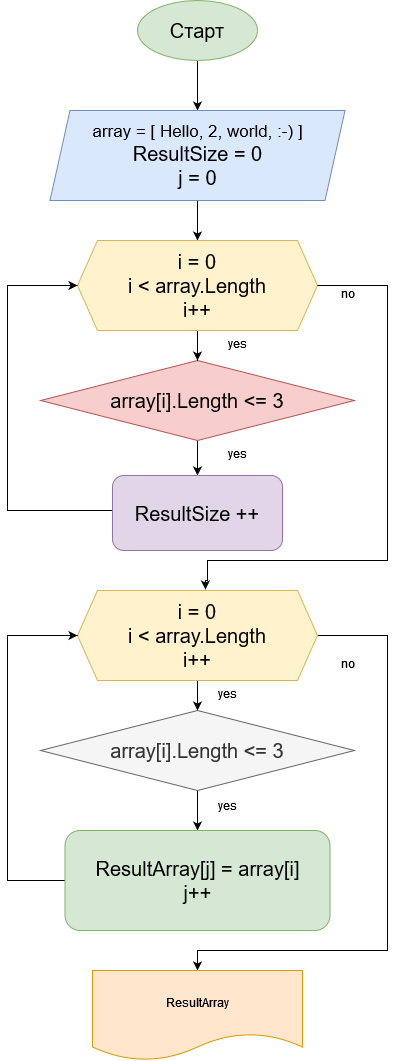

The diagram above was exported from draw.io. Its source (the exported page's mxGraphModel, read from the mxfile embedded in the PNG):
<mxGraphModel dx="723" dy="739" grid="1" gridSize="10" guides="1" tooltips="1" connect="1" arrows="1" fold="1" page="1" pageScale="1" pageWidth="827" pageHeight="1169" math="0" shadow="0">
  <root>
    <mxCell id="0" />
    <mxCell id="1" parent="0" />
    <mxCell id="8jOXPnS2Y_gBE0FJdtBY-3" style="edgeStyle=orthogonalEdgeStyle;rounded=0;orthogonalLoop=1;jettySize=auto;html=1;exitX=0.5;exitY=1;exitDx=0;exitDy=0;entryX=0.5;entryY=0;entryDx=0;entryDy=0;" edge="1" parent="1" source="8jOXPnS2Y_gBE0FJdtBY-1" target="8jOXPnS2Y_gBE0FJdtBY-2">
      <mxGeometry relative="1" as="geometry" />
    </mxCell>
    <mxCell id="8jOXPnS2Y_gBE0FJdtBY-1" value="&lt;font style=&quot;font-size: 20px;&quot;&gt;Старт&lt;/font&gt;" style="ellipse;whiteSpace=wrap;html=1;fillColor=#d5e8d4;strokeColor=#82b366;" vertex="1" parent="1">
      <mxGeometry x="330" y="50" width="120" height="60" as="geometry" />
    </mxCell>
    <mxCell id="8jOXPnS2Y_gBE0FJdtBY-7" style="edgeStyle=orthogonalEdgeStyle;rounded=0;orthogonalLoop=1;jettySize=auto;html=1;exitX=0.5;exitY=1;exitDx=0;exitDy=0;entryX=0.5;entryY=0;entryDx=0;entryDy=0;" edge="1" parent="1" source="8jOXPnS2Y_gBE0FJdtBY-2" target="8jOXPnS2Y_gBE0FJdtBY-6">
      <mxGeometry relative="1" as="geometry" />
    </mxCell>
    <mxCell id="8jOXPnS2Y_gBE0FJdtBY-2" value="&lt;div&gt;&lt;font style=&quot;font-size: 17px;&quot;&gt;array = [ Hello, 2, world, :-) ]&lt;/font&gt;&lt;br&gt;&lt;/div&gt;&lt;div&gt;&lt;font style=&quot;font-size: 20px;&quot;&gt;ResultSize = 0&lt;/font&gt;&lt;/div&gt;&lt;div&gt;&lt;font style=&quot;font-size: 20px;&quot;&gt;j = 0&lt;br&gt;&lt;/font&gt;&lt;/div&gt;" style="shape=parallelogram;perimeter=parallelogramPerimeter;whiteSpace=wrap;html=1;fixedSize=1;fillColor=#dae8fc;strokeColor=#6c8ebf;" vertex="1" parent="1">
      <mxGeometry x="242.5" y="160" width="295" height="90" as="geometry" />
    </mxCell>
    <mxCell id="8jOXPnS2Y_gBE0FJdtBY-13" style="edgeStyle=orthogonalEdgeStyle;rounded=0;orthogonalLoop=1;jettySize=auto;html=1;exitX=0.5;exitY=1;exitDx=0;exitDy=0;entryX=0.5;entryY=0;entryDx=0;entryDy=0;" edge="1" parent="1" source="8jOXPnS2Y_gBE0FJdtBY-5" target="8jOXPnS2Y_gBE0FJdtBY-8">
      <mxGeometry relative="1" as="geometry" />
    </mxCell>
    <mxCell id="8jOXPnS2Y_gBE0FJdtBY-5" value="&lt;font style=&quot;font-size: 20px;&quot;&gt;array[i].Length &amp;lt;= 3&lt;/font&gt;" style="rhombus;whiteSpace=wrap;html=1;fillColor=#f8cecc;strokeColor=#b85450;" vertex="1" parent="1">
      <mxGeometry x="233.13" y="410" width="313.75" height="80" as="geometry" />
    </mxCell>
    <mxCell id="8jOXPnS2Y_gBE0FJdtBY-11" style="edgeStyle=orthogonalEdgeStyle;rounded=0;orthogonalLoop=1;jettySize=auto;html=1;exitX=0.5;exitY=1;exitDx=0;exitDy=0;entryX=0.5;entryY=0;entryDx=0;entryDy=0;" edge="1" parent="1" source="8jOXPnS2Y_gBE0FJdtBY-6" target="8jOXPnS2Y_gBE0FJdtBY-5">
      <mxGeometry relative="1" as="geometry" />
    </mxCell>
    <mxCell id="8jOXPnS2Y_gBE0FJdtBY-6" value="&lt;div&gt;&lt;font style=&quot;font-size: 20px;&quot;&gt;i = 0 &lt;br&gt;&lt;/font&gt;&lt;/div&gt;&lt;div&gt;&lt;font style=&quot;font-size: 20px;&quot;&gt;i &amp;lt; array.Length&lt;/font&gt;&lt;/div&gt;&lt;div&gt;&lt;font style=&quot;font-size: 20px;&quot;&gt;i++&lt;br&gt;&lt;/font&gt;&lt;/div&gt;" style="shape=hexagon;perimeter=hexagonPerimeter2;whiteSpace=wrap;html=1;fixedSize=1;fillColor=#fff2cc;strokeColor=#d6b656;" vertex="1" parent="1">
      <mxGeometry x="270" y="290" width="240" height="90" as="geometry" />
    </mxCell>
    <mxCell id="8jOXPnS2Y_gBE0FJdtBY-16" style="edgeStyle=orthogonalEdgeStyle;rounded=0;orthogonalLoop=1;jettySize=auto;html=1;entryX=0;entryY=0.5;entryDx=0;entryDy=0;" edge="1" parent="1" source="8jOXPnS2Y_gBE0FJdtBY-8" target="8jOXPnS2Y_gBE0FJdtBY-6">
      <mxGeometry relative="1" as="geometry">
        <Array as="points">
          <mxPoint x="200" y="560" />
          <mxPoint x="200" y="335" />
        </Array>
      </mxGeometry>
    </mxCell>
    <mxCell id="8jOXPnS2Y_gBE0FJdtBY-8" value="&lt;font style=&quot;font-size: 20px;&quot;&gt;ResultSize ++&lt;br&gt;&lt;/font&gt;" style="rounded=1;whiteSpace=wrap;html=1;fillColor=#e1d5e7;strokeColor=#9673a6;" vertex="1" parent="1">
      <mxGeometry x="305" y="525" width="170" height="75" as="geometry" />
    </mxCell>
    <mxCell id="8jOXPnS2Y_gBE0FJdtBY-14" value="yes" style="text;html=1;align=center;verticalAlign=middle;resizable=0;points=[];autosize=1;strokeColor=none;fillColor=none;" vertex="1" parent="1">
      <mxGeometry x="410" y="488" width="40" height="30" as="geometry" />
    </mxCell>
    <mxCell id="8jOXPnS2Y_gBE0FJdtBY-15" value="yes" style="text;html=1;align=center;verticalAlign=middle;resizable=0;points=[];autosize=1;strokeColor=none;fillColor=none;" vertex="1" parent="1">
      <mxGeometry x="410" y="378" width="40" height="30" as="geometry" />
    </mxCell>
    <mxCell id="8jOXPnS2Y_gBE0FJdtBY-21" style="edgeStyle=orthogonalEdgeStyle;rounded=0;orthogonalLoop=1;jettySize=auto;html=1;exitX=0.5;exitY=1;exitDx=0;exitDy=0;entryX=0.5;entryY=0;entryDx=0;entryDy=0;" edge="1" parent="1" source="8jOXPnS2Y_gBE0FJdtBY-17" target="8jOXPnS2Y_gBE0FJdtBY-18">
      <mxGeometry relative="1" as="geometry" />
    </mxCell>
    <mxCell id="8jOXPnS2Y_gBE0FJdtBY-30" style="edgeStyle=orthogonalEdgeStyle;rounded=0;orthogonalLoop=1;jettySize=auto;html=1;exitX=1;exitY=0.5;exitDx=0;exitDy=0;entryX=0.5;entryY=0;entryDx=0;entryDy=0;" edge="1" parent="1" source="8jOXPnS2Y_gBE0FJdtBY-17" target="8jOXPnS2Y_gBE0FJdtBY-27">
      <mxGeometry relative="1" as="geometry">
        <Array as="points">
          <mxPoint x="580" y="685" />
          <mxPoint x="580" y="1000" />
          <mxPoint x="390" y="1000" />
        </Array>
      </mxGeometry>
    </mxCell>
    <mxCell id="8jOXPnS2Y_gBE0FJdtBY-17" value="&lt;div&gt;&lt;font style=&quot;font-size: 20px;&quot;&gt;i = 0 &lt;br&gt;&lt;/font&gt;&lt;/div&gt;&lt;div&gt;&lt;font style=&quot;font-size: 20px;&quot;&gt;i &amp;lt; array.Length&lt;/font&gt;&lt;/div&gt;&lt;div&gt;&lt;font style=&quot;font-size: 20px;&quot;&gt;i++&lt;br&gt;&lt;/font&gt;&lt;/div&gt;" style="shape=hexagon;perimeter=hexagonPerimeter2;whiteSpace=wrap;html=1;fixedSize=1;fillColor=#fff2cc;strokeColor=#d6b656;" vertex="1" parent="1">
      <mxGeometry x="270" y="640" width="240" height="90" as="geometry" />
    </mxCell>
    <mxCell id="8jOXPnS2Y_gBE0FJdtBY-23" style="edgeStyle=orthogonalEdgeStyle;rounded=0;orthogonalLoop=1;jettySize=auto;html=1;exitX=0.5;exitY=1;exitDx=0;exitDy=0;" edge="1" parent="1" source="8jOXPnS2Y_gBE0FJdtBY-18" target="8jOXPnS2Y_gBE0FJdtBY-22">
      <mxGeometry relative="1" as="geometry" />
    </mxCell>
    <mxCell id="8jOXPnS2Y_gBE0FJdtBY-18" value="&lt;font style=&quot;font-size: 20px;&quot;&gt;array[i].Length &amp;lt;= 3&lt;/font&gt;" style="rhombus;whiteSpace=wrap;html=1;fillColor=#f5f5f5;fontColor=#333333;strokeColor=#666666;" vertex="1" parent="1">
      <mxGeometry x="233.13" y="760" width="313.75" height="80" as="geometry" />
    </mxCell>
    <mxCell id="8jOXPnS2Y_gBE0FJdtBY-24" style="edgeStyle=orthogonalEdgeStyle;rounded=0;orthogonalLoop=1;jettySize=auto;html=1;exitX=0;exitY=0.5;exitDx=0;exitDy=0;entryX=0;entryY=0.5;entryDx=0;entryDy=0;" edge="1" parent="1" source="8jOXPnS2Y_gBE0FJdtBY-22" target="8jOXPnS2Y_gBE0FJdtBY-17">
      <mxGeometry relative="1" as="geometry">
        <Array as="points">
          <mxPoint x="200" y="930" />
          <mxPoint x="200" y="685" />
        </Array>
      </mxGeometry>
    </mxCell>
    <mxCell id="8jOXPnS2Y_gBE0FJdtBY-22" value="&lt;div&gt;&lt;font style=&quot;font-size: 20px;&quot;&gt;ResultArray[j] = array[i]&lt;/font&gt;&lt;/div&gt;&lt;div&gt;&lt;font style=&quot;font-size: 20px;&quot;&gt;j++&lt;br&gt;&lt;/font&gt;&lt;/div&gt;" style="rounded=1;whiteSpace=wrap;html=1;fillColor=#d5e8d4;strokeColor=#82b366;" vertex="1" parent="1">
      <mxGeometry x="257.5" y="880" width="265" height="100" as="geometry" />
    </mxCell>
    <mxCell id="8jOXPnS2Y_gBE0FJdtBY-25" value="yes" style="text;html=1;align=center;verticalAlign=middle;resizable=0;points=[];autosize=1;strokeColor=none;fillColor=none;" vertex="1" parent="1">
      <mxGeometry x="400" y="728" width="40" height="30" as="geometry" />
    </mxCell>
    <mxCell id="8jOXPnS2Y_gBE0FJdtBY-26" value="yes" style="text;html=1;align=center;verticalAlign=middle;resizable=0;points=[];autosize=1;strokeColor=none;fillColor=none;" vertex="1" parent="1">
      <mxGeometry x="400" y="840" width="40" height="30" as="geometry" />
    </mxCell>
    <mxCell id="8jOXPnS2Y_gBE0FJdtBY-27" value="ResultArray" style="shape=document;whiteSpace=wrap;html=1;boundedLbl=1;fillColor=#ffe6cc;strokeColor=#d79b00;" vertex="1" parent="1">
      <mxGeometry x="285.01" y="1020" width="210" height="90" as="geometry" />
    </mxCell>
    <mxCell id="8jOXPnS2Y_gBE0FJdtBY-29" style="edgeStyle=orthogonalEdgeStyle;rounded=0;orthogonalLoop=1;jettySize=auto;html=1;exitX=1;exitY=0.5;exitDx=0;exitDy=0;entryX=0.533;entryY=-0.011;entryDx=0;entryDy=0;entryPerimeter=0;" edge="1" parent="1" source="8jOXPnS2Y_gBE0FJdtBY-6" target="8jOXPnS2Y_gBE0FJdtBY-17">
      <mxGeometry relative="1" as="geometry">
        <Array as="points">
          <mxPoint x="580" y="335" />
          <mxPoint x="580" y="610" />
          <mxPoint x="400" y="610" />
          <mxPoint x="400" y="630" />
          <mxPoint x="398" y="630" />
        </Array>
      </mxGeometry>
    </mxCell>
    <mxCell id="8jOXPnS2Y_gBE0FJdtBY-31" value="no" style="text;html=1;align=center;verticalAlign=middle;resizable=0;points=[];autosize=1;strokeColor=none;fillColor=none;" vertex="1" parent="1">
      <mxGeometry x="520" y="328" width="40" height="30" as="geometry" />
    </mxCell>
    <mxCell id="8jOXPnS2Y_gBE0FJdtBY-32" value="no" style="text;html=1;align=center;verticalAlign=middle;resizable=0;points=[];autosize=1;strokeColor=none;fillColor=none;" vertex="1" parent="1">
      <mxGeometry x="520" y="698" width="40" height="30" as="geometry" />
    </mxCell>
  </root>
</mxGraphModel>